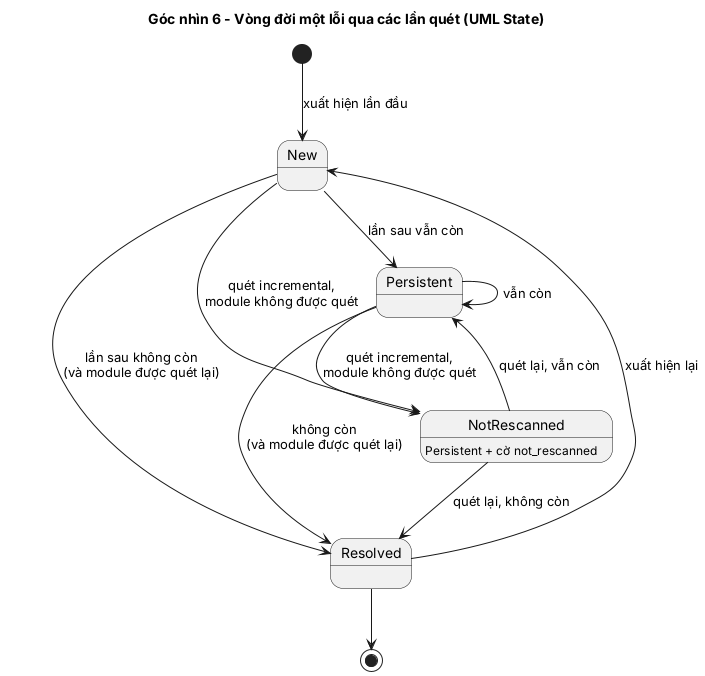

The diagram above was rendered by PlantUML. Its source (embedded in the PNG):
@startuml 06_finding_state
title Góc nhìn 6 - Vòng đời một lỗi qua các lần quét (UML State)
[*] --> New : xuất hiện lần đầu
New --> Persistent : lần sau vẫn còn
Persistent --> Persistent : vẫn còn
New --> Resolved : lần sau không còn\n(và module được quét lại)
Persistent --> Resolved : không còn\n(và module được quét lại)
Persistent --> NotRescanned : quét incremental,\nmodule không được quét
New --> NotRescanned : quét incremental,\nmodule không được quét
NotRescanned --> Persistent : quét lại, vẫn còn
NotRescanned --> Resolved : quét lại, không còn
Resolved --> New : xuất hiện lại
state NotRescanned : Persistent + cờ not_rescanned
Resolved --> [*]
@enduml